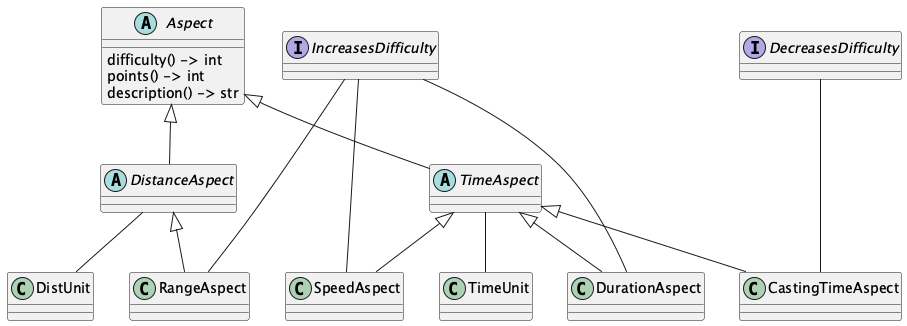

The diagram above was rendered by PlantUML. Its source (embedded in the PNG):
@startuml
    'https://plantuml.com/class-diagram

interface IncreasesDifficulty
interface DecreasesDifficulty

abstract class Aspect {
    difficulty() -> int
    points() -> int
    description() -> str
}

abstract class TimeAspect
Aspect <|-- TimeAspect
TimeAspect -- TimeUnit

abstract class DistanceAspect
Aspect <|-- DistanceAspect
DistanceAspect -- DistUnit

class RangeAspect
DistanceAspect <|-- RangeAspect
IncreasesDifficulty --- RangeAspect

class SpeedAspect
TimeAspect <|-- SpeedAspect
IncreasesDifficulty --- SpeedAspect

class DurationAspect
TimeAspect <|-- DurationAspect
IncreasesDifficulty --- DurationAspect

class CastingTimeAspect
TimeAspect <|-- CastingTimeAspect
DecreasesDifficulty --- CastingTimeAspect
@enduml